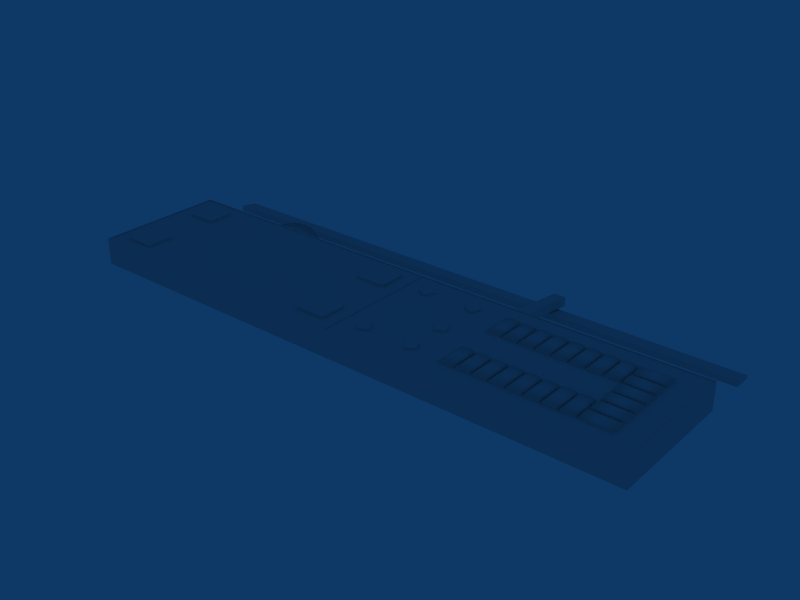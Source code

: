 # Source: ebbr_building_ref_060.blend  (saved by Blender 2.79.0; exported with 4.5.12 LTS)
import bpy
from mathutils import Matrix  # noqa: F401  (used for matrix-valued properties, if any)

bpy.ops.wm.read_factory_settings(use_empty=True)
scene = bpy.context.scene
scene.name = 'Scene'

# ---- collections
col_collection_1 = bpy.data.collections.new('Collection 1'); scene.collection.children.link(col_collection_1)

# ---- materials (node trees are filled in below, after node groups)
mat_material = bpy.data.materials.new('Material')
mat_material.alpha_threshold = 0.0
mat_material.preview_render_type = 'FLAT'
mat_material.roughness = 0.5

# ---- material node trees

# ---- world
world_world = bpy.data.worlds.new('World'); scene.world = world_world
world_world.color = (0.05656, 0.2208, 0.4)
world_world.use_sun_shadow = False
world_world.sun_shadow_jitter_overblur = 0.0
world_world.cycles.sampling_method = 'NONE'
world_world.cycles.sample_map_resolution = 256

# ---- meshes
me_cube_010 = bpy.data.meshes.new('Cube.010')
me_cube_010.from_pydata([(8.3, 13.06, -0.3), (8.3, 9.458, -0.3), (4.7, 9.458, -0.3), (4.7, 13.06, -0.3), (8.3, 13.06, 0.3), (8.3, 9.458, 0.3), (4.7, 9.458, 0.3), (4.7, 13.06, 0.3), (1.8, 1.8, -0.3), (1.8, -1.8, -0.3), (-1.8, -1.8, -0.3), (-1.8, 1.8, -0.3), (1.8, 1.8, 0.3), (1.8, -1.8, 0.3), (-1.8, -1.8, 0.3), (-1.8, 1.8, 0.3), (16.4, 23.48, -0.3), (13.28, 21.68, -0.3), (11.48, 24.8, -0.3), (14.6, 26.6, -0.3), (16.4, 23.48, 0.3), (13.28, 21.68, 0.3), (11.48, 24.8, 0.3), (14.6, 26.6, 0.3), (1.858, 31.87, -0.3), (-1.259, 30.07, -0.3), (-3.059, 33.19, -0.3), (0.05827, 34.99, -0.3), (1.858, 31.87, 0.3), (-1.259, 30.07, 0.3), (-3.059, 33.19, 0.3), (0.05827, 34.99, 0.3), (-12.74, 10.19, -0.3), (-12.74, 6.593, -0.3), (-16.34, 6.593, -0.3), (-16.34, 10.19, -0.3), (-12.74, 10.19, 0.3), (-12.74, 6.593, 0.3), (-16.34, 6.593, 0.3), (-16.34, 10.19, 0.3)], [], [(4, 7, 6, 5), (0, 4, 5, 1), (1, 5, 6, 2), (2, 6, 7, 3), (4, 0, 3, 7), (12, 15, 14, 13), (8, 12, 13, 9), (9, 13, 14, 10), (10, 14, 15, 11), (12, 8, 11, 15), (20, 23, 22, 21), (16, 20, 21, 17), (17, 21, 22, 18), (18, 22, 23, 19), (20, 16, 19, 23), (28, 31, 30, 29), (24, 28, 29, 25), (25, 29, 30, 26), (26, 30, 31, 27), (28, 24, 27, 31), (36, 39, 38, 37), (32, 36, 37, 33), (33, 37, 38, 34), (34, 38, 39, 35), (36, 32, 35, 39)])
_uv = me_cube_010.uv_layers.new(name='UVTex')
_uv.uv.foreach_set('vector', [0.7812, 0.03125, 0.9688, 0.03125, 0.9688, 0.2188, 0.7812, 0.2188, 0.7812, 0.03125, 0.9688, 0.03125, 0.9688, 0.2188, 0.7812, 0.2188, 0.7812, 0.03125, 0.9688, 0.03125, 0.9688, 0.2188, 0.7812, 0.2188, 0.7812, 0.03125, 0.9688, 0.03125, 0.9688, 0.2188, 0.7812, 0.2188, 0.7812, 0.03125, 0.9688, 0.03125, 0.9688, 0.2188, 0.7812, 0.2188, 0.7812, 0.03125, 0.9688, 0.03125, 0.9688, 0.2188, 0.7812, 0.2188, 0.7812, 0.03125, 0.9688, 0.03125, 0.9688, 0.2188, 0.7812, 0.2188, 0.7812, 0.03125, 0.9688, 0.03125, 0.9688, 0.2188, 0.7812, 0.2188, 0.7812, 0.03125, 0.9688, 0.03125, 0.9688, 0.2188, 0.7812, 0.2188, 0.7812, 0.03125, 0.9688, 0.03125, 0.9688, 0.2188, 0.7812, 0.2188, 0.7812, 0.03125, 0.9688, 0.03125, 0.9688, 0.2188, 0.7812, 0.2188, 0.7812, 0.03125, 0.9688, 0.03125, 0.9688, 0.2188, 0.7812, 0.2188, 0.7812, 0.03125, 0.9688, 0.03125, 0.9688, 0.2188, 0.7812, 0.2188, 0.7812, 0.03125, 0.9688, 0.03125, 0.9688, 0.2188, 0.7812, 0.2188, 0.7812, 0.03125, 0.9688, 0.03125, 0.9688, 0.2188, 0.7812, 0.2188, 0.7812, 0.03125, 0.9688, 0.03125, 0.9688, 0.2188, 0.7812, 0.2188, 0.7812, 0.03125, 0.9688, 0.03125, 0.9688, 0.2188, 0.7812, 0.2188, 0.7812, 0.03125, 0.9688, 0.03125, 0.9688, 0.2188, 0.7812, 0.2188, 0.7812, 0.03125, 0.9688, 0.03125, 0.9688, 0.2188, 0.7812, 0.2188, 0.7812, 0.03125, 0.9688, 0.03125, 0.9688, 0.2188, 0.7812, 0.2188, 0.7812, 0.03125, 0.9688, 0.03125, 0.9688, 0.2188, 0.7812, 0.2188, 0.7812, 0.03125, 0.9688, 0.03125, 0.9688, 0.2188, 0.7812, 0.2188, 0.7812, 0.03125, 0.9688, 0.03125, 0.9688, 0.2188, 0.7812, 0.2188, 0.7812, 0.03125, 0.9688, 0.03125, 0.9688, 0.2188, 0.7812, 0.2188, 0.7812, 0.03125, 0.9688, 0.03125, 0.9688, 0.2188, 0.7812, 0.2188])
me_cube_010.materials.append(mat_material)
me_cube_010.use_remesh_preserve_volume = False
me_cube_010.use_remesh_preserve_attributes = False
me_cube_010.use_mirror_vertex_groups = False
me_cube_010.update()
me_cube_005 = bpy.data.meshes.new('Cube.005')
me_cube_005.from_pydata([(-4.41, -8.5, 7.7), (-4.41, -17.5, 7.7), (-14.41, -17.5, 7.7), (-14.41, -8.5, 7.7), (-4.41, -8.5, 8.5), (-4.41, -17.5, 8.5), (-14.41, -17.5, 8.5), (-14.41, -8.5, 8.5), (-80.41, -8.5, 7.7), (-80.41, -17.5, 7.7), (-90.41, -17.5, 7.7), (-90.41, -8.5, 7.7), (-80.41, -8.5, 8.5), (-80.41, -17.5, 8.5), (-90.41, -17.5, 8.5), (-90.41, -8.5, 8.5)], [], [(4, 7, 6, 5), (0, 4, 5, 1), (1, 5, 6, 2), (2, 6, 7, 3), (4, 0, 3, 7), (12, 15, 14, 13), (8, 12, 13, 9), (9, 13, 14, 10), (10, 14, 15, 11), (12, 8, 11, 15)])
_uv = me_cube_005.uv_layers.new(name='UVTex')
_uv.uv.foreach_set('vector', [0.03125, 0.2812, 0.2188, 0.2812, 0.2188, 0.4688, 0.03125, 0.4688, 0.03125, 0.2812, 0.2188, 0.2812, 0.2188, 0.4688, 0.03125, 0.4688, 0.03125, 0.2812, 0.2188, 0.2812, 0.2188, 0.4688, 0.03125, 0.4688, 0.03125, 0.2812, 0.2188, 0.2812, 0.2188, 0.4688, 0.03125, 0.4688, 0.03125, 0.2812, 0.2188, 0.2812, 0.2188, 0.4688, 0.03125, 0.4688, 0.03125, 0.2812, 0.2188, 0.2812, 0.2188, 0.4688, 0.03125, 0.4688, 0.03125, 0.2812, 0.2188, 0.2812, 0.2188, 0.4688, 0.03125, 0.4688, 0.03125, 0.2812, 0.2188, 0.2812, 0.2188, 0.4688, 0.03125, 0.4688, 0.03125, 0.2812, 0.2188, 0.2812, 0.2188, 0.4688, 0.03125, 0.4688, 0.03125, 0.2812, 0.2188, 0.2812, 0.2188, 0.4688, 0.03125, 0.4688])
me_cube_005.materials.append(mat_material)
me_cube_005.use_remesh_preserve_volume = False
me_cube_005.use_remesh_preserve_attributes = False
me_cube_005.use_mirror_vertex_groups = False
me_cube_005.update()
me_cube_004 = bpy.data.meshes.new('Cube.004')
me_cube_004.from_pydata([(2.4, 4.8, -1.0), (2.4, -4.8, -1.0), (-2.4, -4.8, -1.0), (-2.4, 4.8, -1.0), (2.4, 4.8, -0.4), (2.4, -4.8, -0.4), (-2.4, -4.8, -0.4), (-2.4, 4.8, -0.4), (1.2, -4.8, -1.0), (0.0, -4.8, -1.0), (-1.2, -4.8, -1.0), (1.2, 4.8, -1.0), (4.768e-07, 4.8, -1.0), (-1.2, 4.8, -1.0), (1.2, -4.8, -0.1), (-1.192e-06, -4.8, 0.0), (-1.2, -4.8, -0.1), (1.2, 4.8, -0.1), (7.153e-07, 4.8, 0.0), (-1.2, 4.8, -0.1)], [], [(0, 4, 5, 1), (2, 6, 7, 3), (4, 17, 14, 5), (17, 18, 15, 14), (18, 19, 16, 15), (19, 7, 6, 16), (5, 14, 8, 1), (14, 15, 9, 8), (15, 16, 10, 9), (16, 6, 2, 10), (0, 11, 17, 4), (11, 12, 18, 17), (12, 13, 19, 18), (13, 3, 7, 19)])
me_cube_004.polygons.foreach_set('use_smooth', [0, 0, 1, 1, 1, 1, 0, 0, 0, 0, 0, 0, 0, 0])
_uv = me_cube_004.uv_layers.new(name='UVTex')
_uv.uv.foreach_set('vector', [0.2812, 0.03125, 0.4688, 0.03125, 0.4688, 0.2188, 0.2812, 0.2188, 0.2812, 0.03125, 0.4688, 0.03125, 0.4688, 0.2188, 0.2812, 0.2188, 0.2812, 0.03125, 0.4688, 0.03125, 0.4688, 0.2188, 0.2812, 0.2188, 0.2812, 0.03125, 0.4688, 0.03125, 0.4688, 0.2188, 0.2812, 0.2188, 0.2812, 0.03125, 0.4688, 0.03125, 0.4688, 0.2188, 0.2812, 0.2188, 0.2812, 0.03125, 0.4688, 0.03125, 0.4688, 0.2188, 0.2812, 0.2188, 0.2812, 0.03125, 0.4688, 0.03125, 0.4688, 0.2188, 0.2812, 0.2188, 0.2812, 0.03125, 0.4688, 0.03125, 0.4688, 0.2188, 0.2812, 0.2188, 0.2812, 0.03125, 0.4688, 0.03125, 0.4688, 0.2188, 0.2812, 0.2188, 0.2812, 0.03125, 0.4688, 0.03125, 0.4688, 0.2188, 0.2812, 0.2188, 0.2812, 0.03125, 0.4688, 0.03125, 0.4688, 0.2188, 0.2812, 0.2188, 0.2812, 0.03125, 0.4688, 0.03125, 0.4688, 0.2188, 0.2812, 0.2188, 0.2812, 0.03125, 0.4688, 0.03125, 0.4688, 0.2188, 0.2812, 0.2188, 0.2812, 0.03125, 0.4688, 0.03125, 0.4688, 0.2188, 0.2812, 0.2188])
me_cube_004.materials.append(mat_material)
me_cube_004.use_remesh_preserve_volume = False
me_cube_004.use_remesh_preserve_attributes = False
me_cube_004.use_mirror_vertex_groups = False
me_cube_004.update()
me_cube_003 = bpy.data.meshes.new('Cube.003')
me_cube_003.from_pydata([(40.4, -5.8, 7.7), (40.4, -15.4, 7.7), (35.6, -15.4, 7.7), (35.6, -5.8, 7.7), (40.4, -5.8, 8.3), (40.4, -15.4, 8.3), (35.6, -15.4, 8.3), (35.6, -5.8, 8.3), (39.2, -15.4, 7.7), (38.0, -15.4, 7.7), (36.8, -15.4, 7.7), (39.2, -5.8, 7.7), (38.0, -5.8, 7.7), (36.8, -5.8, 7.7), (39.2, -15.4, 8.6), (38.0, -15.4, 8.7), (36.8, -15.4, 8.6), (39.2, -5.8, 8.6), (38.0, -5.8, 8.7), (36.8, -5.8, 8.6)], [], [(0, 4, 5, 1), (2, 6, 7, 3), (4, 17, 14, 5), (17, 18, 15, 14), (18, 19, 16, 15), (19, 7, 6, 16), (5, 14, 8, 1), (14, 15, 9, 8), (15, 16, 10, 9), (16, 6, 2, 10), (0, 11, 17, 4), (11, 12, 18, 17), (12, 13, 19, 18), (13, 3, 7, 19)])
me_cube_003.polygons.foreach_set('use_smooth', [0, 0, 1, 1, 1, 1, 0, 0, 0, 0, 0, 0, 0, 0])
_uv = me_cube_003.uv_layers.new(name='UVTex')
_uv.uv.foreach_set('vector', [0.2812, 0.03125, 0.4688, 0.03125, 0.4688, 0.2188, 0.2812, 0.2188, 0.2812, 0.03125, 0.4688, 0.03125, 0.4688, 0.2188, 0.2812, 0.2188, 0.2812, 0.03125, 0.4688, 0.03125, 0.4688, 0.2188, 0.2812, 0.2188, 0.2812, 0.03125, 0.4688, 0.03125, 0.4688, 0.2188, 0.2812, 0.2188, 0.2812, 0.03125, 0.4688, 0.03125, 0.4688, 0.2188, 0.2812, 0.2188, 0.2812, 0.03125, 0.4688, 0.03125, 0.4688, 0.2188, 0.2812, 0.2188, 0.2812, 0.03125, 0.4688, 0.03125, 0.4688, 0.2188, 0.2812, 0.2188, 0.2812, 0.03125, 0.4688, 0.03125, 0.4688, 0.2188, 0.2812, 0.2188, 0.2812, 0.03125, 0.4688, 0.03125, 0.4688, 0.2188, 0.2812, 0.2188, 0.2812, 0.03125, 0.4688, 0.03125, 0.4688, 0.2188, 0.2812, 0.2188, 0.2812, 0.03125, 0.4688, 0.03125, 0.4688, 0.2188, 0.2812, 0.2188, 0.2812, 0.03125, 0.4688, 0.03125, 0.4688, 0.2188, 0.2812, 0.2188, 0.2812, 0.03125, 0.4688, 0.03125, 0.4688, 0.2188, 0.2812, 0.2188, 0.2812, 0.03125, 0.4688, 0.03125, 0.4688, 0.2188, 0.2812, 0.2188])
me_cube_003.materials.append(mat_material)
me_cube_003.use_remesh_preserve_volume = False
me_cube_003.use_remesh_preserve_attributes = False
me_cube_003.use_mirror_vertex_groups = False
me_cube_003.update()
me_circle = bpy.data.meshes.new('Circle')
me_circle.from_pydata([(3.306, 5.829, 0.0), (6.085, 4.077, 0.0), (9.0, 2.011, 0.0), (-9.0, 2.011, 0.0), (-8.379, 4.077, 0.0), (-7.065, 5.829, 0.0), (-5.355, 7.0, 0.0), (-3.058, 7.411, 0.0), (0.3863, 7.0, 0.0), (3.306, 5.829, 9.0), (6.085, 4.077, 9.0), (9.0, 2.011, 9.0), (-9.0, 2.011, 9.0), (-8.379, 4.077, 9.0), (-7.065, 5.829, 9.0), (-5.355, 7.0, 9.0), (-3.058, 7.411, 9.0), (0.3863, 7.0, 9.0), (7.543, 3.044, 0.0), (7.543, 3.044, 9.0), (8.156, 2.348, 9.0), (-8.616, 2.348, 9.0), (6.866, 3.258, 9.0), (5.475, 4.167, 9.0), (2.924, 5.71, 9.0), (0.3384, 6.74, 9.0), (-2.947, 7.102, 9.0), (-5.139, 6.74, 9.0), (-6.77, 5.71, 9.0), (-8.023, 4.167, 9.0), (5.475, 4.167, 8.7), (2.924, 5.71, 8.7), (-8.023, 4.167, 8.7), (-8.616, 2.348, 8.7), (-6.77, 5.71, 8.7), (-5.139, 6.74, 8.7), (-2.947, 7.102, 8.7), (0.3384, 6.74, 8.7), (6.866, 3.258, 8.7), (8.156, 2.348, 8.7)], [], [(1, 0, 9, 10), (4, 3, 12, 13), (5, 4, 13, 14), (6, 5, 14, 15), (7, 6, 15, 16), (8, 7, 16, 17), (9, 0, 8, 17), (2, 18, 19, 11), (18, 1, 10, 19), (12, 11, 20, 21), (11, 19, 22, 20), (19, 10, 23, 22), (9, 17, 25, 24), (17, 16, 26, 25), (16, 15, 27, 26), (15, 14, 28, 27), (14, 13, 29, 28), (13, 12, 21, 29), (10, 9, 24, 23), (23, 24, 31, 30), (29, 21, 33, 32), (28, 29, 32, 34), (27, 28, 34, 35), (26, 27, 35, 36), (25, 26, 36, 37), (24, 25, 37, 31), (22, 23, 30, 38), (20, 22, 38, 39), (21, 20, 39, 33), (31, 37, 36, 35), (31, 35, 34, 30), (30, 34, 32, 38), (39, 38, 32, 33)])
me_circle.polygons.foreach_set('use_smooth', [True] * 33)
_uv = me_circle.uv_layers.new(name='UVTex')
_uv.uv.foreach_set('vector', [0.5312, 0.03125, 0.7188, 0.03125, 0.7188, 0.2188, 0.5312, 0.2188, 0.5312, 0.03125, 0.7188, 0.03125, 0.7188, 0.2188, 0.5312, 0.2188, 0.5312, 0.03125, 0.7188, 0.03125, 0.7188, 0.2188, 0.5312, 0.2188, 0.5312, 0.03125, 0.7188, 0.03125, 0.7188, 0.2188, 0.5312, 0.2188, 0.5312, 0.03125, 0.7188, 0.03125, 0.7188, 0.2188, 0.5312, 0.2188, 0.5312, 0.03125, 0.7188, 0.03125, 0.7188, 0.2188, 0.5312, 0.2188, 0.5312, 0.03125, 0.7188, 0.03125, 0.7188, 0.2188, 0.5312, 0.2188, 0.5312, 0.03125, 0.7188, 0.03125, 0.7188, 0.2188, 0.5312, 0.2188, 0.5312, 0.03125, 0.7188, 0.03125, 0.7188, 0.2188, 0.5312, 0.2188, 0.5312, 0.03125, 0.7188, 0.03125, 0.7188, 0.2188, 0.5312, 0.2188, 0.5312, 0.03125, 0.7188, 0.03125, 0.7188, 0.2188, 0.5312, 0.2188, 0.5312, 0.03125, 0.7188, 0.03125, 0.7188, 0.2188, 0.5312, 0.2188, 0.5312, 0.03125, 0.7188, 0.03125, 0.7188, 0.2188, 0.5312, 0.2188, 0.5312, 0.03125, 0.7188, 0.03125, 0.7188, 0.2188, 0.5312, 0.2188, 0.5312, 0.03125, 0.7188, 0.03125, 0.7188, 0.2188, 0.5312, 0.2188, 0.5312, 0.03125, 0.7188, 0.03125, 0.7188, 0.2188, 0.5312, 0.2188, 0.5312, 0.03125, 0.7188, 0.03125, 0.7188, 0.2188, 0.5312, 0.2188, 0.5312, 0.03125, 0.7188, 0.03125, 0.7188, 0.2188, 0.5312, 0.2188, 0.5312, 0.03125, 0.7188, 0.03125, 0.7188, 0.2188, 0.5312, 0.2188, 0.5312, 0.03125, 0.7188, 0.03125, 0.7188, 0.2188, 0.5312, 0.2188, 0.5312, 0.03125, 0.7188, 0.03125, 0.7188, 0.2188, 0.5312, 0.2188, 0.5312, 0.03125, 0.7188, 0.03125, 0.7188, 0.2188, 0.5312, 0.2188, 0.5312, 0.03125, 0.7188, 0.03125, 0.7188, 0.2188, 0.5312, 0.2188, 0.5312, 0.03125, 0.7188, 0.03125, 0.7188, 0.2188, 0.5312, 0.2188, 0.5312, 0.03125, 0.7188, 0.03125, 0.7188, 0.2188, 0.5312, 0.2188, 0.5312, 0.03125, 0.7188, 0.03125, 0.7188, 0.2188, 0.5312, 0.2188, 0.5312, 0.03125, 0.7188, 0.03125, 0.7188, 0.2188, 0.5312, 0.2188, 0.5312, 0.03125, 0.7188, 0.03125, 0.7188, 0.2188, 0.5312, 0.2188, 0.5312, 0.03125, 0.7188, 0.03125, 0.7188, 0.2188, 0.5312, 0.2188, 0.2812, 0.2812, 0.4688, 0.2812, 0.4688, 0.4688, 0.2812, 0.4688, 0.2812, 0.2812, 0.4688, 0.2812, 0.4688, 0.4688, 0.2812, 0.4688, 0.2812, 0.2812, 0.4688, 0.2812, 0.4688, 0.4688, 0.2812, 0.4688, 0.2812, 0.2812, 0.4688, 0.2812, 0.4688, 0.4688, 0.2812, 0.4688])
me_circle.materials.append(mat_material)
me_circle.use_remesh_preserve_volume = False
me_circle.use_remesh_preserve_attributes = False
me_circle.use_mirror_vertex_groups = False
me_circle.update()
me_cube_002 = bpy.data.meshes.new('Cube.002')
me_cube_002.from_pydata([(2.0, 23.0, 0.0), (2.0, -1.0, 3.0), (-2.0, -1.0, 3.0), (-2.0, 23.0, 0.0), (2.0, 23.0, 3.0), (2.0, -1.0, 6.0), (-2.0, -1.0, 6.0), (-2.0, 23.0, 3.0)], [], [(0, 1, 2, 3), (4, 7, 6, 5), (0, 4, 5, 1), (1, 5, 6, 2), (2, 6, 7, 3), (4, 0, 3, 7)])
_uv = me_cube_002.uv_layers.new(name='UVTex')
_uv.uv.foreach_set('vector', [0.5312, 0.03125, 0.7188, 0.03125, 0.7188, 0.2188, 0.5312, 0.2188, 0.5312, 0.03125, 0.7188, 0.03125, 0.7188, 0.2188, 0.5312, 0.2188, 0.5312, 0.03125, 0.7188, 0.03125, 0.7188, 0.2188, 0.5312, 0.2188, 0.5312, 0.03125, 0.7188, 0.03125, 0.7188, 0.2188, 0.5312, 0.2188, 0.5312, 0.03125, 0.7188, 0.03125, 0.7188, 0.2188, 0.5312, 0.2188, 0.5312, 0.03125, 0.7188, 0.03125, 0.7188, 0.2188, 0.5312, 0.2188])
me_cube_002.materials.append(mat_material)
me_cube_002.use_remesh_preserve_volume = False
me_cube_002.use_remesh_preserve_attributes = False
me_cube_002.use_mirror_vertex_groups = False
me_cube_002.update()
me_cube = bpy.data.meshes.new('Cube')
me_cube.from_pydata([(96.0, 3.0, -1.0), (96.0, -3.0, -1.0), (-96.0, -3.0, -1.0), (-96.0, 3.0, -1.0), (96.0, 3.0, 0.0), (96.0, -3.0, 1.0), (-96.0, -3.0, 1.0), (-96.0, 3.0, 0.0)], [], [(4, 7, 6, 5), (0, 4, 5, 1), (1, 5, 6, 2), (2, 6, 7, 3), (4, 0, 3, 7)])
_uv = me_cube.uv_layers.new(name='UVTex')
_uv.uv.foreach_set('vector', [0.2812, 0.03125, 0.4688, 0.03125, 0.4688, 0.2188, 0.2812, 0.2188, 0.2812, 0.03125, 0.4688, 0.03125, 0.4688, 0.2188, 0.2812, 0.2188, 0.2812, 0.03125, 0.4688, 0.03125, 0.4688, 0.2188, 0.2812, 0.2188, 0.2812, 0.03125, 0.4688, 0.03125, 0.4688, 0.2188, 0.2812, 0.2188, 0.2812, 0.03125, 0.4688, 0.03125, 0.4688, 0.2188, 0.2812, 0.2188])
me_cube.materials.append(mat_material)
me_cube.use_remesh_preserve_volume = False
me_cube.use_remesh_preserve_attributes = False
me_cube.use_mirror_vertex_groups = False
me_cube.update()
me_cube_001 = bpy.data.meshes.new('Cube.001')
me_cube_001.from_pydata([(96.0, 22.0, -1.0), (96.0, -22.0, -1.0), (-96.0, -22.0, -1.0), (-96.0, 22.0, -1.0), (96.0, 22.0, 8.0), (96.0, -22.0, 8.0), (-96.0, -22.0, 8.0), (-96.0, 22.0, 8.0), (-7.629e-06, -22.0, -1.0), (1.526e-05, 22.0, -1.0), (-4.578e-05, -22.0, 8.0), (3.052e-05, 22.0, 8.0), (0.3064, -21.69, 8.0), (0.3065, 21.69, 8.0), (95.69, 21.69, 8.0), (95.69, -21.69, 8.0), (95.69, -21.69, 7.7), (95.69, 21.69, 7.7), (0.3064, -21.69, 7.7), (0.3065, 21.69, 7.7), (-0.3022, -21.7, 8.0), (-0.3022, 21.7, 8.0), (-95.7, 21.7, 8.0), (-95.7, -21.7, 8.0), (-95.7, -21.7, 7.7), (-95.7, 21.7, 7.7), (-0.3022, -21.7, 7.7), (-0.3022, 21.7, 7.7)], [], [(0, 4, 5, 1), (2, 6, 7, 3), (5, 10, 8, 1), (10, 6, 2, 8), (0, 9, 11, 4), (9, 3, 7, 11), (11, 10, 12, 13), (4, 11, 13, 14), (10, 5, 15, 12), (5, 4, 14, 15), (15, 14, 17, 16), (12, 15, 16, 18), (14, 13, 19, 17), (13, 12, 18, 19), (17, 19, 18, 16), (10, 11, 21, 20), (11, 7, 22, 21), (6, 10, 20, 23), (7, 6, 23, 22), (22, 23, 24, 25), (23, 20, 26, 24), (21, 22, 25, 27), (20, 21, 27, 26), (27, 25, 24, 26)])
_uv = me_cube_001.uv_layers.new(name='UVTex')
_uv.uv.foreach_set('vector', [0.5312, 0.03125, 0.7188, 0.03125, 0.7188, 0.2188, 0.5312, 0.2188, 0.5312, 0.03125, 0.7188, 0.03125, 0.7188, 0.2188, 0.5312, 0.2188, 0.5312, 0.03125, 0.7188, 0.03125, 0.7188, 0.2188, 0.5312, 0.2188, 0.5312, 0.03125, 0.7188, 0.03125, 0.7188, 0.2188, 0.5312, 0.2188, 0.5312, 0.03125, 0.7188, 0.03125, 0.7188, 0.2188, 0.5312, 0.2188, 0.5312, 0.03125, 0.7188, 0.03125, 0.7188, 0.2188, 0.5312, 0.2188, 0.5312, 0.03125, 0.7188, 0.03125, 0.7188, 0.2188, 0.5312, 0.2188, 0.5312, 0.03125, 0.7188, 0.03125, 0.7188, 0.2188, 0.5312, 0.2188, 0.5312, 0.03125, 0.7188, 0.03125, 0.7188, 0.2188, 0.5312, 0.2188, 0.5312, 0.03125, 0.7188, 0.03125, 0.7188, 0.2188, 0.5312, 0.2188, 0.5312, 0.03125, 0.7188, 0.03125, 0.7188, 0.2188, 0.5312, 0.2188, 0.5312, 0.03125, 0.7188, 0.03125, 0.7188, 0.2188, 0.5312, 0.2188, 0.5312, 0.03125, 0.7188, 0.03125, 0.7188, 0.2188, 0.5312, 0.2188, 0.5312, 0.03125, 0.7188, 0.03125, 0.7188, 0.2188, 0.5312, 0.2188, 0.2812, 0.2812, 0.4688, 0.2812, 0.4688, 0.4688, 0.2812, 0.4688, 0.5312, 0.03125, 0.7188, 0.03125, 0.7188, 0.2188, 0.5312, 0.2188, 0.5312, 0.03125, 0.7188, 0.03125, 0.7188, 0.2188, 0.5312, 0.2188, 0.5312, 0.03125, 0.7188, 0.03125, 0.7188, 0.2188, 0.5312, 0.2188, 0.5312, 0.03125, 0.7188, 0.03125, 0.7188, 0.2188, 0.5312, 0.2188, 0.5312, 0.03125, 0.7188, 0.03125, 0.7188, 0.2188, 0.5312, 0.2188, 0.5312, 0.03125, 0.7188, 0.03125, 0.7188, 0.2188, 0.5312, 0.2188, 0.5312, 0.03125, 0.7188, 0.03125, 0.7188, 0.2188, 0.5312, 0.2188, 0.5312, 0.03125, 0.7188, 0.03125, 0.7188, 0.2188, 0.5312, 0.2188, 0.2812, 0.2812, 0.4688, 0.2812, 0.4688, 0.4688, 0.2812, 0.4688])
me_cube_001.materials.append(mat_material)
me_cube_001.use_remesh_preserve_volume = False
me_cube_001.use_remesh_preserve_attributes = False
me_cube_001.use_mirror_vertex_groups = False
me_cube_001.update()

# ---- objects
ob_roofdetails_3 = bpy.data.objects.new('RoofDetails_3', me_cube_010)
ob_roofdetails_4 = bpy.data.objects.new('RoofDetails_4', me_cube_005)
ob_roofdetails_1 = bpy.data.objects.new('RoofDetails_1', me_cube_004)
ob_roofdetails_2 = bpy.data.objects.new('RoofDetails_2', me_cube_003)
ob_building_2 = bpy.data.objects.new('Building_2', me_circle)
ob_building_3 = bpy.data.objects.new('Building_3', me_cube_002)
ob_building_4 = bpy.data.objects.new('Building_4', me_cube)
ob_building = bpy.data.objects.new('Building', me_cube_001)

# ---- transforms, parenting, visibility, modifiers, constraints
ob_roofdetails_3.location = (24.66, -13.57, 9.0)
ob_roofdetails_3.rotation_euler = (0.0, -0.0, 0.5236)
ob_roofdetails_3.lock_rotations_4d = False
ob_roofdetails_3.empty_display_type = 'ARROWS'
ob_roofdetails_3.lineart.crease_threshold = 0.0
ob_roofdetails_4.location = (0.0, 0.0, 1.0)
ob_roofdetails_4.lock_rotations_4d = False
ob_roofdetails_4.empty_display_type = 'ARROWS'
ob_roofdetails_4.lineart.crease_threshold = 0.0
_m = ob_roofdetails_4.modifiers.new('Mirror', 'MIRROR')
_m.use_axis = (False, True, False)
ob_roofdetails_1.location = (82.92, -13.0, 9.7)
ob_roofdetails_1.rotation_euler = (0.0, -0.0, 1.571)
ob_roofdetails_1.lock_rotations_4d = False
ob_roofdetails_1.empty_display_type = 'ARROWS'
ob_roofdetails_1.lineart.crease_threshold = 0.0
_m = ob_roofdetails_1.modifiers.new('Array', 'ARRAY')
_m.count = 6
_m.constant_offset_displace = (0.0, 0.0, 0.0)
_m.relative_offset_displace = (1.1, 0.0, 0.0)
ob_roofdetails_2.location = (0.0, -9.537e-07, 1.0)
ob_roofdetails_2.lock_rotations_4d = False
ob_roofdetails_2.empty_display_type = 'ARROWS'
ob_roofdetails_2.lineart.crease_threshold = 0.0
_m = ob_roofdetails_2.modifiers.new('Array', 'ARRAY')
_m.count = 8
_m.constant_offset_displace = (0.0, 0.0, 0.0)
_m.relative_offset_displace = (1.1, 0.0, 0.0)
_m = ob_roofdetails_2.modifiers.new('Mirror', 'MIRROR')
_m.use_axis = (False, True, False)
ob_building_2.location = (-52.0, 19.99, 0.0)
ob_building_2.lock_rotations_4d = False
ob_building_2.empty_display_type = 'ARROWS'
ob_building_2.lineart.crease_threshold = 0.0
ob_building_3.location = (34.15, 23.0, 1.0)
ob_building_3.lock_rotations_4d = False
ob_building_3.empty_display_type = 'ARROWS'
ob_building_3.lineart.crease_threshold = 0.0
ob_building_4.location = (0.0, 40.0, 1.0)
ob_building_4.lock_rotations_4d = False
ob_building_4.empty_display_type = 'ARROWS'
ob_building_4.lineart.crease_threshold = 0.0
ob_building.location = (0.0, 0.0, 1.0)
ob_building.lock_rotations_4d = False
ob_building.empty_display_type = 'ARROWS'
ob_building.lineart.crease_threshold = 0.0

# ---- collection membership
col_collection_1.objects.link(ob_roofdetails_3)
col_collection_1.objects.link(ob_roofdetails_4)
col_collection_1.objects.link(ob_roofdetails_1)
col_collection_1.objects.link(ob_roofdetails_2)
col_collection_1.objects.link(ob_building_2)
col_collection_1.objects.link(ob_building_3)
col_collection_1.objects.link(ob_building_4)
col_collection_1.objects.link(ob_building)

# ---- scene / render settings (as saved in the file)
scene.frame_start = 1; scene.frame_end = 250; scene.frame_set(1)
scene.render.engine = 'BLENDER_EEVEE_NEXT'
scene.render.image_settings.file_format = 'JPEG'
scene.render.image_settings.color_mode = 'RGB'
scene.render.image_settings.compression = 90
scene.render.resolution_x = 800
scene.render.resolution_y = 600
scene.render.pixel_aspect_x = 100.0
scene.render.pixel_aspect_y = 100.0
scene.render.fps = 25
scene.render.dither_intensity = 0.0
scene.render.use_compositing = False
scene.render.use_sequencer = False
scene.render.bake_margin = 2
scene.render.bake_bias = 0.0
scene.render.use_stamp_time = False
scene.render.use_stamp_date = False
scene.render.use_stamp_frame = False
scene.render.use_stamp_camera = False
scene.render.use_stamp_scene = False
scene.render.use_stamp_filename = False
scene.render.use_stamp_render_time = False
scene.render.stamp_font_size = 0
scene.cycles.use_denoising = False
scene.cycles.samples = 10
scene.cycles.sampling_pattern = 'TABULATED_SOBOL'
scene.cycles.light_sampling_threshold = 0.0
scene.cycles.use_adaptive_sampling = False
scene.cycles.use_light_tree = False
scene.cycles.blur_glossy = 0.0
scene.cycles.volume_bounces = 1
scene.cycles.pixel_filter_type = 'GAUSSIAN'
scene.cycles.sample_clamp_indirect = 0.0
scene.view_settings.view_transform = 'Raw'
bpy.context.view_layer.update()

# ---- added for rendering (the .blend has no active camera): camera
cam_auto = bpy.data.cameras.new('AutoCamera')
cam_auto.lens = 50.0
cam_auto.sensor_width = 36.0
cam_auto.clip_end = 3318.23
ob_auto_camera = bpy.data.objects.new('AutoCamera', cam_auto)
scene.collection.objects.link(ob_auto_camera)
ob_auto_camera.location = (189.074, -215.539, 156.109)
ob_auto_camera.rotation_euler = (1.09748, -7.21219e-08, 0.694738)
scene.camera = ob_auto_camera
bpy.context.view_layer.update()
